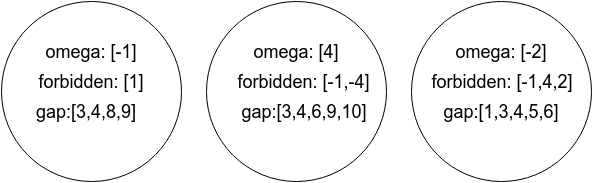

The diagram above was exported from draw.io. Its source (the exported page's mxGraphModel, read from the mxfile embedded in the PNG):
<mxGraphModel dx="1365" dy="733" grid="1" gridSize="10" guides="1" tooltips="1" connect="1" arrows="1" fold="1" page="1" pageScale="1" pageWidth="850" pageHeight="1100" background="#ffffff" math="0" shadow="0">
  <root>
    <mxCell id="0" />
    <mxCell id="1" parent="0" />
    <mxCell id="7bd6347b033d0ab8-1" value="" style="ellipse;whiteSpace=wrap;html=1;" vertex="1" parent="1">
      <mxGeometry x="245" y="80" width="180" height="180" as="geometry" />
    </mxCell>
    <mxCell id="7bd6347b033d0ab8-2" value="&lt;font style=&quot;font-size: 18px&quot;&gt;omega: [4]&lt;/font&gt;" style="text;html=1;strokeColor=none;fillColor=none;align=center;verticalAlign=middle;whiteSpace=wrap;" vertex="1" parent="1">
      <mxGeometry x="285" y="120" width="100" height="20" as="geometry" />
    </mxCell>
    <mxCell id="7bd6347b033d0ab8-3" value="&lt;font size=&quot;4&quot;&gt;&lt;span style=&quot;line-height: 21.6px&quot;&gt;forbidden: [-1,-4]&lt;/span&gt;&lt;/font&gt;" style="text;html=1;strokeColor=none;fillColor=none;align=center;verticalAlign=middle;whiteSpace=wrap;" vertex="1" parent="1">
      <mxGeometry x="275" y="150" width="135" height="20" as="geometry" />
    </mxCell>
    <mxCell id="7bd6347b033d0ab8-4" value="&lt;font style=&quot;font-size: 18px&quot;&gt;gap:[3,4,6,9,10]&lt;/font&gt;" style="text;html=1;strokeColor=none;fillColor=none;align=center;verticalAlign=middle;whiteSpace=wrap;" vertex="1" parent="1">
      <mxGeometry x="267" y="180" width="152" height="20" as="geometry" />
    </mxCell>
    <mxCell id="7bd6347b033d0ab8-5" value="" style="ellipse;whiteSpace=wrap;html=1;" vertex="1" parent="1">
      <mxGeometry x="40" y="80" width="180" height="180" as="geometry" />
    </mxCell>
    <mxCell id="7bd6347b033d0ab8-6" value="&lt;font style=&quot;font-size: 18px&quot;&gt;omega&lt;/font&gt;&lt;span style=&quot;font-size: 18px ; line-height: 1.2&quot;&gt;: [-1]&lt;/span&gt;" style="text;html=1;strokeColor=none;fillColor=none;align=center;verticalAlign=middle;whiteSpace=wrap;" vertex="1" parent="1">
      <mxGeometry x="80" y="120" width="100" height="20" as="geometry" />
    </mxCell>
    <mxCell id="7bd6347b033d0ab8-7" value="&lt;font size=&quot;4&quot;&gt;&lt;span style=&quot;line-height: 21.6px&quot;&gt;forbidden: [1]&lt;/span&gt;&lt;/font&gt;" style="text;html=1;strokeColor=none;fillColor=none;align=center;verticalAlign=middle;whiteSpace=wrap;" vertex="1" parent="1">
      <mxGeometry x="70" y="150" width="120" height="20" as="geometry" />
    </mxCell>
    <mxCell id="7bd6347b033d0ab8-8" value="&lt;font style=&quot;font-size: 18px&quot;&gt;gap:[3,4,8,9]&lt;/font&gt;" style="text;html=1;strokeColor=none;fillColor=none;align=center;verticalAlign=middle;whiteSpace=wrap;" vertex="1" parent="1">
      <mxGeometry x="48" y="180" width="152" height="20" as="geometry" />
    </mxCell>
    <mxCell id="7bd6347b033d0ab8-9" value="" style="ellipse;whiteSpace=wrap;html=1;" vertex="1" parent="1">
      <mxGeometry x="450" y="80" width="180" height="180" as="geometry" />
    </mxCell>
    <mxCell id="7bd6347b033d0ab8-10" value="&lt;font style=&quot;font-size: 18px&quot;&gt;omega: [-2]&lt;/font&gt;" style="text;html=1;strokeColor=none;fillColor=none;align=center;verticalAlign=middle;whiteSpace=wrap;" vertex="1" parent="1">
      <mxGeometry x="490" y="120" width="100" height="20" as="geometry" />
    </mxCell>
    <mxCell id="7bd6347b033d0ab8-11" value="&lt;font size=&quot;4&quot;&gt;&lt;span style=&quot;line-height: 21.6px&quot;&gt;forbidden: [-1,4,2]&lt;/span&gt;&lt;/font&gt;" style="text;html=1;strokeColor=none;fillColor=none;align=center;verticalAlign=middle;whiteSpace=wrap;" vertex="1" parent="1">
      <mxGeometry x="466" y="150" width="150" height="20" as="geometry" />
    </mxCell>
    <mxCell id="7bd6347b033d0ab8-12" value="&lt;font style=&quot;font-size: 18px&quot;&gt;gap:[1,3,4,5,6]&lt;/font&gt;" style="text;html=1;strokeColor=none;fillColor=none;align=center;verticalAlign=middle;whiteSpace=wrap;" vertex="1" parent="1">
      <mxGeometry x="464" y="180" width="152" height="20" as="geometry" />
    </mxCell>
  </root>
</mxGraphModel>